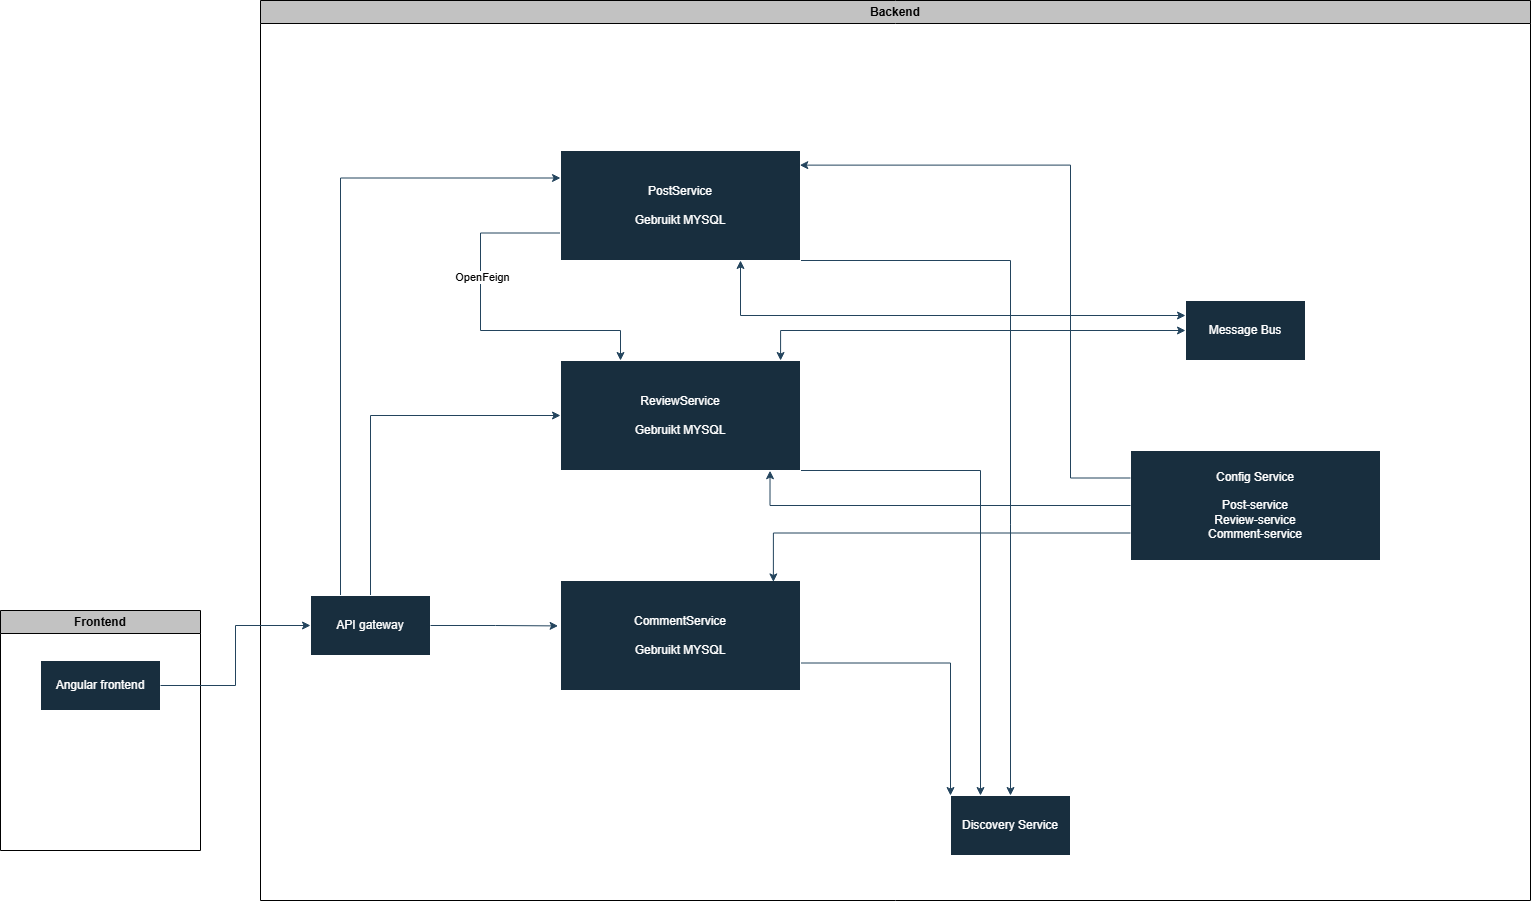

The diagram above was exported from draw.io. Its source (the exported page's mxGraphModel, read from the mxfile embedded in the PNG):
<mxGraphModel dx="1426" dy="1924" grid="1" gridSize="10" guides="1" tooltips="1" connect="1" arrows="1" fold="1" page="1" pageScale="1" pageWidth="827" pageHeight="1169" background="#FFFFFF" math="0" shadow="0">
  <root>
    <mxCell id="0" />
    <mxCell id="1" parent="0" />
    <mxCell id="Vz0uMHk8u18984Eqlncx-3" value="Frontend" style="swimlane;whiteSpace=wrap;html=1;fillColor=#C2C2C2;startSize=23;" parent="1" vertex="1">
      <mxGeometry x="70" y="280" width="200" height="240" as="geometry" />
    </mxCell>
    <mxCell id="Vz0uMHk8u18984Eqlncx-5" value="Angular frontend" style="rounded=0;whiteSpace=wrap;html=1;strokeColor=#FFFFFF;fontColor=#FFFFFF;fillColor=#182E3E;" parent="Vz0uMHk8u18984Eqlncx-3" vertex="1">
      <mxGeometry x="40" y="50" width="120" height="50" as="geometry" />
    </mxCell>
    <mxCell id="Vz0uMHk8u18984Eqlncx-10" value="Backend" style="swimlane;whiteSpace=wrap;html=1;fillColor=#C2C2C2;startSize=23;fontColor=default;" parent="1" vertex="1">
      <mxGeometry x="330" y="-330" width="1270" height="900" as="geometry" />
    </mxCell>
    <mxCell id="Vz0uMHk8u18984Eqlncx-18" style="edgeStyle=orthogonalEdgeStyle;rounded=0;orthogonalLoop=1;jettySize=auto;html=1;exitX=0.25;exitY=0;exitDx=0;exitDy=0;entryX=0;entryY=0.25;entryDx=0;entryDy=0;strokeColor=#23445D;" parent="Vz0uMHk8u18984Eqlncx-10" source="Vz0uMHk8u18984Eqlncx-15" target="Vz0uMHk8u18984Eqlncx-16" edge="1">
      <mxGeometry relative="1" as="geometry" />
    </mxCell>
    <mxCell id="Vz0uMHk8u18984Eqlncx-22" style="edgeStyle=orthogonalEdgeStyle;rounded=0;orthogonalLoop=1;jettySize=auto;html=1;exitX=0.5;exitY=0;exitDx=0;exitDy=0;entryX=0;entryY=0.5;entryDx=0;entryDy=0;strokeColor=#23445D;" parent="Vz0uMHk8u18984Eqlncx-10" source="Vz0uMHk8u18984Eqlncx-15" target="Vz0uMHk8u18984Eqlncx-19" edge="1">
      <mxGeometry relative="1" as="geometry" />
    </mxCell>
    <mxCell id="Vz0uMHk8u18984Eqlncx-15" value="API gateway" style="rounded=0;whiteSpace=wrap;html=1;strokeColor=#FFFFFF;fontColor=#FFFFFF;fillColor=#182E3E;" parent="Vz0uMHk8u18984Eqlncx-10" vertex="1">
      <mxGeometry x="50" y="595" width="120" height="60" as="geometry" />
    </mxCell>
    <mxCell id="Vz0uMHk8u18984Eqlncx-31" style="edgeStyle=orthogonalEdgeStyle;rounded=0;orthogonalLoop=1;jettySize=auto;html=1;exitX=0;exitY=0.75;exitDx=0;exitDy=0;entryX=0.25;entryY=0;entryDx=0;entryDy=0;strokeColor=#23445D;" parent="Vz0uMHk8u18984Eqlncx-10" source="Vz0uMHk8u18984Eqlncx-16" target="Vz0uMHk8u18984Eqlncx-19" edge="1">
      <mxGeometry relative="1" as="geometry">
        <Array as="points">
          <mxPoint x="220" y="233" />
          <mxPoint x="220" y="330" />
          <mxPoint x="360" y="330" />
        </Array>
      </mxGeometry>
    </mxCell>
    <mxCell id="Vz0uMHk8u18984Eqlncx-32" value="&lt;font color=&quot;#050505&quot;&gt;OpenFeign&lt;/font&gt;" style="edgeLabel;html=1;align=center;verticalAlign=middle;resizable=0;points=[];strokeColor=#FFFFFF;fontColor=#FFFFFF;fillColor=#182E3E;" parent="Vz0uMHk8u18984Eqlncx-31" vertex="1" connectable="0">
      <mxGeometry x="-0.2841" y="1" relative="1" as="geometry">
        <mxPoint as="offset" />
      </mxGeometry>
    </mxCell>
    <mxCell id="Vz0uMHk8u18984Eqlncx-35" style="edgeStyle=orthogonalEdgeStyle;rounded=0;orthogonalLoop=1;jettySize=auto;html=1;exitX=1;exitY=1;exitDx=0;exitDy=0;entryX=0.5;entryY=0;entryDx=0;entryDy=0;strokeColor=#23445D;" parent="Vz0uMHk8u18984Eqlncx-10" source="Vz0uMHk8u18984Eqlncx-16" target="Vz0uMHk8u18984Eqlncx-21" edge="1">
      <mxGeometry relative="1" as="geometry">
        <Array as="points">
          <mxPoint x="750" y="260" />
        </Array>
      </mxGeometry>
    </mxCell>
    <mxCell id="Vz0uMHk8u18984Eqlncx-16" value="PostService&lt;br&gt;&lt;br&gt;Gebruikt MYSQL" style="rounded=0;whiteSpace=wrap;html=1;strokeColor=#FFFFFF;fontColor=#FFFFFF;fillColor=#182E3E;" parent="Vz0uMHk8u18984Eqlncx-10" vertex="1">
      <mxGeometry x="300" y="150" width="240" height="110" as="geometry" />
    </mxCell>
    <mxCell id="Vz0uMHk8u18984Eqlncx-34" style="edgeStyle=orthogonalEdgeStyle;rounded=0;orthogonalLoop=1;jettySize=auto;html=1;exitX=1;exitY=1;exitDx=0;exitDy=0;entryX=0.25;entryY=0;entryDx=0;entryDy=0;strokeColor=#23445D;" parent="Vz0uMHk8u18984Eqlncx-10" source="Vz0uMHk8u18984Eqlncx-19" target="Vz0uMHk8u18984Eqlncx-21" edge="1">
      <mxGeometry relative="1" as="geometry">
        <Array as="points">
          <mxPoint x="720" y="470" />
        </Array>
      </mxGeometry>
    </mxCell>
    <mxCell id="Vz0uMHk8u18984Eqlncx-19" value="ReviewService&lt;br&gt;&lt;br&gt;Gebruikt MYSQL" style="rounded=0;whiteSpace=wrap;html=1;strokeColor=#FFFFFF;fontColor=#FFFFFF;fillColor=#182E3E;" parent="Vz0uMHk8u18984Eqlncx-10" vertex="1">
      <mxGeometry x="300" y="360" width="240" height="110" as="geometry" />
    </mxCell>
    <mxCell id="Vz0uMHk8u18984Eqlncx-33" style="edgeStyle=orthogonalEdgeStyle;rounded=0;orthogonalLoop=1;jettySize=auto;html=1;exitX=1;exitY=0.75;exitDx=0;exitDy=0;entryX=0;entryY=0;entryDx=0;entryDy=0;strokeColor=#23445D;" parent="Vz0uMHk8u18984Eqlncx-10" source="Vz0uMHk8u18984Eqlncx-20" target="Vz0uMHk8u18984Eqlncx-21" edge="1">
      <mxGeometry relative="1" as="geometry" />
    </mxCell>
    <mxCell id="Vz0uMHk8u18984Eqlncx-20" value="CommentService&lt;br&gt;&lt;br&gt;Gebruikt MYSQL" style="rounded=0;whiteSpace=wrap;html=1;strokeColor=#FFFFFF;fontColor=#FFFFFF;fillColor=#182E3E;" parent="Vz0uMHk8u18984Eqlncx-10" vertex="1">
      <mxGeometry x="300" y="580" width="240" height="110" as="geometry" />
    </mxCell>
    <mxCell id="Vz0uMHk8u18984Eqlncx-21" value="Discovery Service" style="rounded=0;whiteSpace=wrap;html=1;strokeColor=#FFFFFF;fontColor=#FFFFFF;fillColor=#182E3E;" parent="Vz0uMHk8u18984Eqlncx-10" vertex="1">
      <mxGeometry x="690" y="795" width="120" height="60" as="geometry" />
    </mxCell>
    <mxCell id="Vz0uMHk8u18984Eqlncx-30" style="edgeStyle=orthogonalEdgeStyle;rounded=0;orthogonalLoop=1;jettySize=auto;html=1;exitX=1;exitY=0.5;exitDx=0;exitDy=0;entryX=-0.01;entryY=0.413;entryDx=0;entryDy=0;entryPerimeter=0;strokeColor=#23445D;" parent="Vz0uMHk8u18984Eqlncx-10" source="Vz0uMHk8u18984Eqlncx-15" target="Vz0uMHk8u18984Eqlncx-20" edge="1">
      <mxGeometry relative="1" as="geometry" />
    </mxCell>
    <mxCell id="Vz0uMHk8u18984Eqlncx-39" style="edgeStyle=orthogonalEdgeStyle;rounded=0;orthogonalLoop=1;jettySize=auto;html=1;exitX=0;exitY=0.25;exitDx=0;exitDy=0;entryX=0.75;entryY=1;entryDx=0;entryDy=0;strokeColor=#23445D;startArrow=classic;startFill=1;" parent="Vz0uMHk8u18984Eqlncx-10" source="Vz0uMHk8u18984Eqlncx-36" target="Vz0uMHk8u18984Eqlncx-16" edge="1">
      <mxGeometry relative="1" as="geometry" />
    </mxCell>
    <mxCell id="Vz0uMHk8u18984Eqlncx-36" value="Message Bus" style="rounded=0;whiteSpace=wrap;html=1;strokeColor=#FFFFFF;fontColor=#FFFFFF;fillColor=#182E3E;" parent="Vz0uMHk8u18984Eqlncx-10" vertex="1">
      <mxGeometry x="925" y="300" width="120" height="60" as="geometry" />
    </mxCell>
    <mxCell id="Vz0uMHk8u18984Eqlncx-40" style="edgeStyle=orthogonalEdgeStyle;rounded=0;orthogonalLoop=1;jettySize=auto;html=1;exitX=0;exitY=0.5;exitDx=0;exitDy=0;entryX=0.917;entryY=0;entryDx=0;entryDy=0;entryPerimeter=0;strokeColor=#23445D;startArrow=classic;startFill=1;" parent="Vz0uMHk8u18984Eqlncx-10" source="Vz0uMHk8u18984Eqlncx-36" target="Vz0uMHk8u18984Eqlncx-19" edge="1">
      <mxGeometry relative="1" as="geometry" />
    </mxCell>
    <mxCell id="Vz0uMHk8u18984Eqlncx-41" value="Config Service&lt;br&gt;&lt;br&gt;Post-service&lt;br&gt;Review-service&lt;br&gt;Comment-service" style="rounded=0;whiteSpace=wrap;html=1;strokeColor=#FFFFFF;fontColor=#FFFFFF;fillColor=#182E3E;" parent="Vz0uMHk8u18984Eqlncx-10" vertex="1">
      <mxGeometry x="870" y="450" width="250" height="110" as="geometry" />
    </mxCell>
    <mxCell id="Vz0uMHk8u18984Eqlncx-42" style="edgeStyle=orthogonalEdgeStyle;rounded=0;orthogonalLoop=1;jettySize=auto;html=1;exitX=0;exitY=0.75;exitDx=0;exitDy=0;entryX=0.887;entryY=0.013;entryDx=0;entryDy=0;entryPerimeter=0;strokeColor=#23445D;" parent="Vz0uMHk8u18984Eqlncx-10" source="Vz0uMHk8u18984Eqlncx-41" target="Vz0uMHk8u18984Eqlncx-20" edge="1">
      <mxGeometry relative="1" as="geometry" />
    </mxCell>
    <mxCell id="Vz0uMHk8u18984Eqlncx-43" style="edgeStyle=orthogonalEdgeStyle;rounded=0;orthogonalLoop=1;jettySize=auto;html=1;exitX=0;exitY=0.5;exitDx=0;exitDy=0;entryX=0.873;entryY=1.002;entryDx=0;entryDy=0;entryPerimeter=0;strokeColor=#23445D;" parent="Vz0uMHk8u18984Eqlncx-10" source="Vz0uMHk8u18984Eqlncx-41" target="Vz0uMHk8u18984Eqlncx-19" edge="1">
      <mxGeometry relative="1" as="geometry" />
    </mxCell>
    <mxCell id="Vz0uMHk8u18984Eqlncx-44" style="edgeStyle=orthogonalEdgeStyle;rounded=0;orthogonalLoop=1;jettySize=auto;html=1;exitX=0;exitY=0.25;exitDx=0;exitDy=0;entryX=0.997;entryY=0.133;entryDx=0;entryDy=0;entryPerimeter=0;strokeColor=#23445D;" parent="Vz0uMHk8u18984Eqlncx-10" source="Vz0uMHk8u18984Eqlncx-41" target="Vz0uMHk8u18984Eqlncx-16" edge="1">
      <mxGeometry relative="1" as="geometry">
        <Array as="points">
          <mxPoint x="810" y="478" />
          <mxPoint x="810" y="165" />
        </Array>
      </mxGeometry>
    </mxCell>
    <mxCell id="Vz0uMHk8u18984Eqlncx-17" style="edgeStyle=orthogonalEdgeStyle;rounded=0;orthogonalLoop=1;jettySize=auto;html=1;exitX=1;exitY=0.5;exitDx=0;exitDy=0;entryX=0;entryY=0.5;entryDx=0;entryDy=0;strokeColor=#23445D;" parent="1" source="Vz0uMHk8u18984Eqlncx-5" target="Vz0uMHk8u18984Eqlncx-15" edge="1">
      <mxGeometry relative="1" as="geometry" />
    </mxCell>
  </root>
</mxGraphModel>